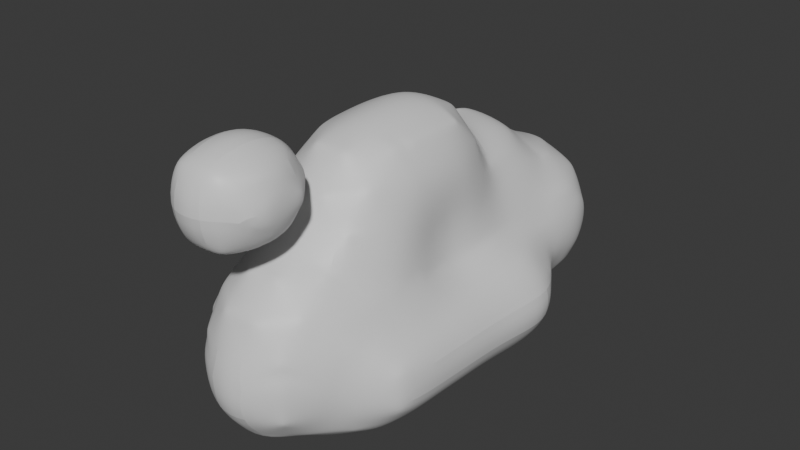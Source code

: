 # Source: nuage.blend  (saved by Blender 4.1.24; exported with 4.5.12 LTS)
import bpy
from mathutils import Matrix  # noqa: F401  (used for matrix-valued properties, if any)

bpy.ops.wm.read_factory_settings(use_empty=True)
scene = bpy.context.scene
scene.name = 'Scene'

# ---- collections
col_collection = bpy.data.collections.new('Collection'); scene.collection.children.link(col_collection)

# ---- materials (node trees are filled in below, after node groups)
mat_material_001 = bpy.data.materials.new('Material.001')
mat_material_001.use_transparent_shadow = False

# ---- material node trees
mat_material_001.use_nodes = True; mat_material_001.node_tree.nodes.clear()
_N = mat_material_001.node_tree.nodes; _L = mat_material_001.node_tree.links
n0 = _N.new('ShaderNodeBsdfPrincipled'); n0.name = 'Principled BSDF'; n0.location = (10, 300)
n1 = _N.new('ShaderNodeOutputMaterial'); n1.name = 'Material Output'; n1.location = (300, 300)
_L.new(n0.outputs[0], n1.inputs[0])
n1.is_active_output = True

# ---- world
world_world = bpy.data.worlds.new('World'); scene.world = world_world
world_world.use_nodes = True; world_world.node_tree.nodes.clear()
_N = world_world.node_tree.nodes; _L = world_world.node_tree.links
n0 = _N.new('ShaderNodeOutputWorld'); n0.name = 'World Output'; n0.location = (300, 300)
n1 = _N.new('ShaderNodeBackground'); n1.name = 'Background'; n1.location = (10, 300)
n1.inputs[0].default_value = (0.05088, 0.05088, 0.05088, 1.0)
_L.new(n1.outputs[0], n0.inputs[0])
n0.is_active_output = True
world_world.color = (0.05088, 0.05088, 0.05088)
world_world.use_sun_shadow = False
world_world.sun_shadow_jitter_overblur = 0.0

# ---- meshes
me_mesh = bpy.data.meshes.new('Mesh')
me_mesh.from_pydata([(-1.767, -3.4, -0.6), (-1.743, -3.0, -0.6), (-1.729, -3.0, -0.2), (-1.754, -3.4, -0.2), (-1.4, -3.0, 0.1903), (-1.4, -3.225, 0.2), (-1.412, -3.4, 0.2), (-1.4, -3.4, 0.2084), (-1.4, -3.8, 0.2313), (-1.446, -3.8, 0.2), (-1.4, -4.2, 0.2106), (-1.416, -4.2, 0.2), (-1.4, -4.229, 0.2), (-1.4, -4.6, -0.1197), (-1.45, -4.6, -0.2), (-1.764, -4.2, -0.2), (-1.467, -4.6, -0.6), (-1.777, -4.2, -0.6), (-1.4, -4.6, -0.7175), (-1.4, -4.318, -1.0), (-1.467, -4.2, -1.0), (-1.4, -4.2, -1.047), (-1.4, -3.8, -1.068), (-1.496, -3.8, -1.0), (-1.4, -3.4, -1.045), (-1.462, -3.4, -1.0), (-1.798, -3.8, -0.6), (-1.0, -3.8, -1.282), (-1.0, -3.4, -1.249), (-1.0, -4.2, -1.272), (-1.4, -4.647, -0.6), (-1.088, -4.6, -1.0), (-1.4, -4.635, -0.2), (-1.0, -4.957, -0.2), (-1.0, -4.88, -0.6), (-1.171, -4.6, 0.2), (-1.679, -2.6, -0.2), (-1.4, -2.6, 0.1476), (-1.566, -2.2, -0.2), (-1.4, -2.2, 0.04035), (-1.514, -1.8, -0.2), (-1.4, -1.8, -0.02393), (-1.61, -1.4, -0.2), (-1.4, -1.4, 0.06983), (-1.53, -1.8, -0.6), (-1.626, -1.4, -0.6), (-1.4, -1.8, -0.8137), (-1.4, -1.4, -0.9068), (-1.4, -1.0, -0.7899), (-1.526, -1.0, -0.6), (-1.4, -0.8442, -0.6), (-1.4, -0.8389, -0.2), (-1.513, -1.0, -0.2), (-1.4, -1.0, -0.02656), (-1.215, -0.6, -0.2), (-1.043, -0.6, 0.2), (-1.162, -1.0, 0.2), (-1.0, -1.0, 0.3489), (-1.0, -0.6, 0.2947), (-0.9354, -0.6, 0.6), (-0.9158, -1.0, 0.6), (-1.116, -0.2, -0.2), (-1.115, -0.2, 0.2), (-1.221, -1.4, 0.2), (-1.277, -1.4, -1.0), (-1.13, -1.0, -1.0), (-1.4, -2.2, -0.8776), (-1.58, -2.2, -0.6), (-1.4, -2.6, -0.9848), (-1.693, -2.6, -0.6), (-1.437, -3.0, -1.0), (-1.4, -2.678, -1.0), (-1.4, -3.0, -1.028), (-1.0, -3.0, -1.24), (-1.0, -2.6, -1.241), (-1.381, -2.6, -1.0), (-1.0, -2.2, -1.189), (-1.267, -2.2, -1.0), (-1.0, -1.8, -1.124), (-1.191, -1.8, -1.0), (-1.0, -1.4, -1.15), (-0.6, -1.8, -1.326), (-0.6, -1.4, -1.305), (-0.6, -3.0, -1.382), (-0.6, -2.874, -1.4), (-0.67, -2.6, -1.4), (-0.6, -2.6, -1.429), (-0.6, -2.245, -1.4), (-0.2, -2.6, -1.526), (-0.2, -2.2, -1.499), (-0.5847, -2.2, -1.4), (-0.6, -2.2, -1.395), (-0.2, -1.8, -1.44), (-0.373, -1.8, -1.4), (-0.2, -1.4, -1.409), (-0.2416, -1.4, -1.4), (-0.2, -1.32, -1.4), (0.2, -2.2, -1.501), (0.2, -1.8, -1.448), (-0.5288, -3.0, -1.4), (-0.2, -3.0, -1.463), (-0.2, -3.4, -1.464), (-0.5439, -3.4, -1.4), (-0.6, -3.4, -1.386), (-0.6, -3.8, -1.451), (-0.2, -3.8, -1.541), (-0.6, -3.491, -1.4), (-0.6, -4.2, -1.449), (-0.2, -4.2, -1.542), (-0.6, -4.365, -1.4), (-0.2, -4.572, -1.4), (-0.6, -4.6, -1.276), (-0.2, -4.6, -1.385), (0.2, -4.6, -1.377), (0.2, -4.555, -1.4), (-1.0, -4.6, -1.059), (-0.7243, -4.2, -1.4), (0.2, -4.2, -1.533), (0.6, -4.26, -1.4), (0.6, -4.2, -1.416), (0.6338, -4.2, -1.4), (-0.7344, -3.8, -1.4), (0.2, -3.0, -1.456), (0.2, -2.6, -1.522), (0.4556, -3.0, -1.4), (0.6, -2.74, -1.4), (0.6, -2.6, -1.414), (0.6, -3.0, -1.357), (0.6305, -2.6, -1.4), (-1.159, -1.8, 0.2), (-1.217, -2.2, 0.2), (-1.0, -2.2, 0.4522), (-1.0, -1.8, 0.3933), (-1.329, -2.6, 0.2), (-1.387, -3.0, 0.2), (-1.0, -3.0, 0.5345), (-1.0, -2.6, 0.441), (-0.8855, -2.6, 0.6), (-0.9578, -3.0, 0.6), (-1.785, -3.8, -0.2), (1.0, -0.6, 0.3624), (0.9193, -0.6, 0.6), (0.9631, -0.2, 0.6), (1.0, -0.2, 0.5303), (0.9608, 0.2, 0.6), (1.0, 0.2, 0.5302), (0.6, 0.2, 0.9608), (0.6385, -0.2, 1.0), (0.6, -0.06695, 1.0), (0.5302, 0.2, 1.0), (0.2, -0.2, 1.315), (0.2, 0.2, 1.115), (0.6, -0.2, 1.033), (-0.2, -0.2, 1.389), (-0.2, 0.2, 1.115), (-0.2, 0.5302, 1.0), (0.2, 0.5302, 1.0), (-0.2, 0.6, 0.9608), (0.2, 0.6, 0.9608), (-0.2, 0.9608, 0.6), (0.2, 0.9608, 0.6), (-0.2, 1.0, 0.5302), (0.2, 1.0, 0.5302), (-0.2, 1.115, 0.2), (0.2, 1.115, 0.2), (-0.2, 1.115, -0.2), (0.2, 1.115, -0.2), (-0.2, 1.0, -0.5302), (0.2, 1.0, -0.5302), (-0.2, 0.9608, -0.6), (0.2, 0.9608, -0.6), (-0.2, 0.6, -0.9608), (0.2, 0.6, -0.9608), (-0.2, 0.5302, -1.0), (0.2, 0.5302, -1.0), (-0.2, 0.2, -1.115), (0.2, 0.2, -1.115), (-0.2, -0.2, -1.117), (0.2, -0.2, -1.118), (-0.2, -0.6, -1.179), (0.2, -0.6, -1.18), (0.6, -0.6, -1.044), (0.6, -0.4995, -1.0), (0.5411, -0.2, -1.0), (0.6, -0.2, -0.968), (0.6, 0.2, -0.9608), (0.5302, 0.2, -1.0), (0.975, -0.2, -0.6), (0.9608, 0.2, -0.6), (1.0, -0.2, -0.5552), (1.0, 0.2, -0.5302), (0.7759, 0.6, -0.6), (0.6, 0.6, -0.7759), (0.6, 0.7759, -0.6), (0.6748, -0.6, -1.0), (1.0, -0.6, -0.7251), (1.0, -0.3975, -0.6), (1.0, -0.961, -1.0), (1.087, -0.6, -0.6), (-0.6, -0.6, -1.052), (-0.5346, -0.2, -1.0), (-0.6, -0.5025, -1.0), (-0.6, -0.2, -0.9636), (-0.5302, 0.2, -1.0), (-0.6, 0.2, -0.9608), (-0.9608, 0.2, -0.6), (-0.9647, -0.2, -0.6), (-1.0, -0.6, -0.7962), (-0.6997, -0.6, -1.0), (-1.0, -0.4021, -0.6), (-1.0, -0.8667, -1.0), (-1.161, -0.6, -0.6), (-0.6, 0.6, -0.7759), (-0.6, 0.7759, -0.6), (-0.7759, 0.6, -0.6), (-0.6, 0.9608, -0.2), (-0.9608, 0.6, -0.2), (-0.6, 0.9608, 0.2), (-0.9608, 0.6, 0.2), (-0.6, 0.7759, 0.6), (-0.7759, 0.6, 0.6), (-0.6, 0.6, 0.7759), (-0.6, 0.2, 0.9608), (-0.9608, 0.2, 0.6), (-1.0, 0.2, 0.5302), (-1.0, 0.5302, 0.2), (-1.0, -0.2, 0.5303), (-0.9631, -0.2, 0.6), (-1.115, 0.2, 0.2), (-1.0, 0.5302, -0.2), (-1.115, 0.2, -0.2), (-1.0, 0.2, -0.5302), (-1.0, -0.2, -0.5364), (-0.5302, 1.0, -0.2), (-0.5302, 1.0, 0.2), (0.5302, 1.0, -0.2), (0.5302, 1.0, 0.2), (0.6, 0.9608, -0.2), (0.6, 0.9608, 0.2), (0.9608, 0.6, -0.2), (0.9608, 0.6, 0.2), (1.0, 0.5302, -0.2), (1.0, 0.5302, 0.2), (1.115, 0.2, -0.2), (1.115, 0.2, 0.2), (1.122, -0.2, -0.2), (1.115, -0.2, 0.2), (1.179, -0.6, -0.2), (1.07, -0.6, 0.2), (1.4, -1.0, -0.1325), (1.15, -1.0, 0.2), (1.4, -0.9621, -0.2), (1.4, -0.9716, -0.6), (1.4, -1.4, 0.1438), (1.319, -1.4, 0.2), (1.4, -1.8, 0.1449), (1.322, -1.8, 0.2), (1.0, -1.8, 0.5049), (1.0, -1.4, 0.4239), (1.4, -2.2, 0.09544), (1.267, -2.2, 0.2), (1.4, -2.6, 0.06049), (1.231, -2.6, 0.2), (1.4, -3.0, 0.04878), (1.243, -3.0, 0.2), (1.0, -3.0, 0.4775), (1.0, -2.6, 0.3927), (0.9325, -3.0, 0.6), (0.8643, -2.6, 0.6), (1.4, -3.4, 0.02733), (1.247, -3.4, 0.2), (1.4, -3.8, 0.01409), (1.229, -3.8, 0.2), (1.4, -4.2, -0.04547), (1.188, -4.2, 0.2), (1.4, -4.371, -0.2), (1.214, -4.6, -0.2), (1.077, -4.6, 0.2), (1.0, -4.869, -0.2), (1.0, -4.77, 0.2), (1.0, -4.6, 0.3536), (0.8761, -5.0, 0.2), (0.715, -5.0, 0.6), (0.872, -4.6, 0.6), (0.6, -5.0, 0.7558), (0.6, -4.6, 0.9931), (0.2437, -5.0, 1.0), (0.5934, -4.6, 1.0), (0.2, -5.0, 1.016), (0.2, -4.6, 1.261), (0.2, -5.027, 1.0), (-0.2, -5.0, 1.016), (-0.2, -5.027, 1.0), (-0.2, -5.4, 0.6556), (0.2, -5.4, 0.6556), (-0.2437, -5.0, 1.0), (-0.5959, -4.6, 1.0), (-0.2, -4.6, 1.261), (-0.6, -5.0, 0.7596), (-0.6, -4.6, 0.996), (0.6, -4.588, 1.0), (0.9705, -4.2, 0.6), (1.0, -4.2, 0.5252), (1.489, -4.2, -0.2), (1.533, -3.8, -0.2), (1.546, -3.4, -0.2), (1.566, -3.0, -0.2), (1.56, -3.4, -0.6), (1.58, -3.0, -0.6), (1.581, -2.6, -0.2), (1.623, -2.2, -0.2), (1.686, -1.8, -0.2), (1.691, -1.4, -0.2), (1.7, -1.8, -0.6), (1.706, -1.4, -0.6), (1.4, -1.8, -0.9819), (1.4, -1.4, -0.981), (1.431, -1.0, -0.6), (1.4, -1.0, -0.6562), (1.043, -1.0, -1.0), (1.374, -1.4, -1.0), (1.0, -1.4, -1.19), (1.0, -1.0, -1.026), (1.0, -1.8, -1.203), (1.376, -1.8, -1.0), (1.0, -2.2, -1.208), (1.318, -2.2, -1.0), (1.4, -2.2, -0.9322), (1.4, -2.6, -0.8985), (1.287, -2.6, -1.0), (1.4, -3.0, -0.8864), (1.274, -3.0, -1.0), (1.0, -3.0, -1.174), (1.0, -2.6, -1.204), (1.0, -3.4, -1.166), (1.255, -3.4, -1.0), (1.0, -3.8, -1.197), (1.255, -3.8, -1.0), (1.0, -4.2, -1.181), (1.217, -4.2, -1.0), (1.4, -4.2, -0.7939), (1.4, -3.8, -0.8504), (1.503, -4.2, -0.6), (1.547, -3.8, -0.6), (1.4, -4.393, -0.6), (1.0, -4.531, -1.0), (0.6, -3.4, -1.353), (1.4, -3.4, -0.864), (1.595, -2.6, -0.6), (0.6005, -2.2, -1.4), (1.433, -1.0, -0.2), (0.6, 0.7759, 0.6), (-0.5302, 0.2, 1.0), (0.2, -0.2976, 1.4), (-0.2, -0.2096, 1.4), (-0.6, -0.2, 1.148), (-0.6, -0.007909, 1.0), (-0.7086, -0.2, 1.0), (0.6, 0.6, 0.7759), (0.7759, 0.6, 0.6), (1.0, -1.0, 0.3838), (0.8949, -1.0, 0.6), (0.8939, -1.4, 0.6), (0.7306, -1.4, 1.0), (0.7477, -1.0, 1.0), (0.6, -1.4, 1.301), (0.6, -1.0, 1.299), (0.5466, -1.4, 1.4), (0.5338, -1.0, 1.4), (0.463, -0.6, 1.4), (0.6, -0.6, 1.226), (0.6, -1.529, 1.4), (0.2, -1.4, 1.76), (0.6, -1.742, 1.8), (0.2, -1.456, 1.8), (0.78, -1.8, 1.4), (0.6503, -1.8, 1.8), (0.8844, -2.2, 1.4), (0.8245, -2.2, 1.8), (0.8743, -2.6, 1.4), (0.8594, -2.6, 1.8), (0.6522, -2.6, 2.2), (0.6156, -2.2, 2.2), (0.6, -2.6, 2.253), (0.6, -2.2, 2.216), (0.8082, -2.6, 1.0), (0.8834, -2.2, 1.0), (0.9305, -2.2, 0.6), (0.1061, -1.4, 1.8), (-0.2, -1.4, 1.828), (0.2, -1.752, 2.2), (-0.2, -1.752, 2.2), (-0.2, -1.8, 2.248), (0.2, -1.8, 2.248), (-0.2, -2.2, 2.448), (0.2, -2.2, 2.448), (-0.2, -2.6, 2.469), (0.2, -2.6, 2.469), (-0.2, -3.0, 2.442), (0.2, -3.0, 2.442), (-0.2, -3.4, 2.381), (0.2, -3.4, 2.381), (-0.2, -3.8, 2.226), (0.2, -3.8, 2.226), (0.2, -3.834, 2.2), (-0.2, -3.834, 2.2), (-0.2, -4.2, 1.814), (0.2, -4.2, 1.814), (0.2, -4.211, 1.8), (-0.2, -4.211, 1.8), (-0.2, -4.6, 1.983), (0.2, -4.6, 1.983), (0.2, -4.546, 2.2), (-0.2, -4.546, 2.2), (-0.2, -4.6, 2.447), (0.2, -4.6, 2.447), (0.2, -4.696, 2.6), (-0.2, -4.696, 2.6), (-0.2, -5.0, 2.81), (0.2, -5.0, 2.81), (-0.2, -5.4, 2.869), (0.2, -5.4, 2.869), (-0.2, -5.8, 2.739), (0.2, -5.8, 2.739), (0.2, -5.963, 2.6), (-0.2, -5.963, 2.6), (-0.2, -6.109, 2.2), (0.2, -6.109, 2.2), (-0.2, -5.924, 1.8), (0.2, -5.924, 1.8), (-0.2, -5.8, 1.702), (0.2, -5.8, 1.702), (0.2, -5.4, 1.572), (-0.2, -5.4, 1.572), (0.2, -5.0, 1.63), (-0.2, -5.0, 1.63), (0.2, -4.733, 1.8), (-0.2, -4.733, 1.8), (0.3617, -5.8, 1.8), (0.5321, -5.4, 1.8), (-0.5321, -5.4, 1.8), (-0.3617, -5.8, 1.8), (-0.6, -5.4, 1.906), (-0.6, -5.712, 2.2), (-0.556, -5.8, 2.2), (-0.6, -5.4, 2.534), (-0.5622, -5.4, 2.6), (-0.4058, -5.8, 2.6), (-0.6, -5.0, 2.382), (-0.4934, -5.0, 2.6), (-0.6785, -5.4, 2.2), (-0.4587, -5.0, 1.8), (-0.6, -5.0, 2.061), (-0.3045, -4.6, 2.2), (-0.6, -4.947, 2.2), (-0.6233, -5.0, 2.2), (0.556, -5.8, 2.2), (0.5622, -5.4, 2.6), (0.4058, -5.8, 2.6), (0.3045, -4.6, 2.2), (0.6, -4.947, 2.2), (0.6, -5.0, 2.382), (0.4934, -5.0, 2.6), (0.4587, -5.0, 1.8), (0.6, -5.0, 2.061), (0.6233, -5.0, 2.2), (0.6, -5.4, 1.906), (0.6785, -5.4, 2.2), (0.6, -5.712, 2.2), (0.6, -5.4, 2.534), (-0.2, -4.458, 1.4), (0.2, -4.458, 1.4), (-0.6, -4.2, 1.402), (-0.2221, -4.2, 1.8), (-0.6, -4.201, 1.4), (-0.6, -3.941, 1.8), (-0.6011, -4.2, 1.4), (-0.8545, -3.8, 1.4), (-0.6984, -3.8, 1.8), (-0.6, -3.8, 1.947), (-0.8198, -3.4, 1.8), (-0.6, -3.4, 2.155), (-0.5512, -3.4, 2.2), (-0.2676, -3.8, 2.2), (-0.7928, -4.2, 1.0), (-0.9405, -3.8, 1.0), (-1.0, -4.2, 0.611), (-1.0, -3.8, 0.7775), (-1.0, -3.4, 0.749), (-0.9554, -3.4, 1.0), (-1.0, -3.138, 0.6), (-0.8487, -3.0, 1.0), (-0.8759, -3.0, 1.4), (-0.9066, -3.4, 1.4), (-0.8105, -2.6, 1.0), (-0.8743, -2.6, 1.4), (-0.8838, -2.2, 1.0), (-0.8844, -2.2, 1.4), (-0.8358, -1.8, 1.0), (-0.7821, -1.8, 1.4), (-0.6, -4.593, 1.0), (0.2221, -4.2, 1.8), (0.2676, -3.8, 2.2), (-0.6, -3.0, 2.227), (-0.6, -3.185, 2.2), (-0.6279, -3.0, 2.2), (-0.6522, -2.6, 2.2), (-0.6, -2.6, 2.253), (-0.8555, -3.0, 1.8), (-0.8594, -2.6, 1.8), (-0.8245, -2.2, 1.8), (-0.6156, -2.2, 2.2), (-0.6, -2.2, 2.216), (-0.2, -1.0, 1.8), (-0.1949, -1.0, 1.8), (-0.2884, -1.4, 1.8), (-0.2017, -1.0, 1.8), (-0.6, -1.4, 1.579), (-0.6, -1.0, 1.657), (-0.6, -0.6, 1.548), (-0.2, -0.6, 1.713), (-0.2, -0.9837, 1.8), (-0.6, -0.4213, 1.4), (0.2, -0.6, 1.612), (0.2, -1.0, 1.699), (-0.6, -1.741, 1.8), (0.2, -1.0, -1.342), (0.2, -1.264, -1.4), (0.3183, -1.4, -1.4), (0.6, -1.4, -1.333), (0.6, -1.0, -1.233), (0.6, -1.8, -1.359), (0.4457, -1.8, -1.4), (-0.2, -1.0, -1.34), (0.2, -1.4, -1.419), (-1.0, -1.0, -1.069), (-0.6, -1.0, -1.238), (-1.0, -1.4, 0.3525), (-0.7284, -0.6, 1.4), (-0.8854, -0.6, 1.0), (-0.9138, -1.0, 1.0), (-0.8077, -1.0, 1.4), (-0.8386, -1.4, 1.0), (-0.7204, -1.4, 1.4), (-0.6503, -1.8, 1.8), (-0.6, -1.8, 1.897), (-0.9041, -1.8, 0.6), (-0.8728, -1.4, 0.6), (0.7418, -0.6, 1.0), (0.947, -1.8, 0.6), (0.8356, -1.8, 1.0), (1.0, -2.2, 0.4736), (0.6, -2.2, -1.4), (-0.925, -2.2, 0.6), (0.6, -1.8, 1.897), (0.6, -2.153, 2.2), (0.3087, -1.8, 2.2), (0.6, -3.0, 2.227), (0.6279, -3.0, 2.2), (0.6, -3.185, 2.2), (-0.3087, -1.8, 2.2), (-0.6, -2.153, 2.2), (1.038, -3.8, 0.6), (1.031, -3.4, 0.6), (1.0, -4.6, -0.9264), (1.206, -4.6, -0.6), (1.0, -4.78, -0.6), (0.6, -5.0, -0.9673), (0.8501, -5.0, -0.6), (0.93, -4.6, -1.0), (0.6, -4.947, -1.0), (0.6, -5.4, -0.6213), (0.6105, -5.4, -0.6), (0.6, -5.414, -0.6), (0.6, -5.169, 0.6), (0.6, -4.6, -1.237), (0.2908, -5.4, 0.6), (0.6, -5.384, 0.2), (0.5848, -5.4, 0.2), (0.6, -5.4, 0.1614), (0.9238, -5.0, -0.2), (0.6788, -5.4, -0.2), (0.2, -5.634, 0.2), (0.2, -5.433, 0.6), (-0.2, -5.634, 0.2), (-0.2, -5.433, 0.6), (-0.2, -5.746, -0.2), (0.2, -5.746, -0.2), (-0.5878, -5.4, 0.2), (-0.2908, -5.4, 0.6), (0.2, -5.4, -0.9947), (0.2, -5.712, -0.6), (-0.2, -5.4, -0.9962), (-0.2, -5.712, -0.6), (-0.6, -5.4, -0.637), (-0.6, -5.423, -0.6), (-0.2, -5.394, -1.0), (-0.5922, -5.0, -1.0), (-0.6, -5.0, -0.9937), (-0.2, -5.0, -1.188), (0.2, -5.391, -1.0), (0.2, -5.0, -1.183), (0.5622, -5.0, -1.0), (-0.6, -4.99, -1.0), (-1.0, -4.657, -1.0), (-0.8916, -5.0, -0.6), (-0.6186, -5.4, -0.6), (-1.007, -4.2, 0.6), (-1.0, -4.226, 0.6), (-1.0, -4.6, 0.4458), (-1.0, -4.864, 0.2), (-0.8981, -4.6, 0.6), (-0.6, -5.173, 0.6), (-0.7247, -5.0, 0.6), (-0.6, -5.388, 0.2), (-0.6, -5.4, 0.1701), (-0.6853, -5.4, -0.2), (-0.9696, -5.0, -0.2), (-0.9051, -5.0, 0.2), (-0.6, -5.496, -0.2), (0.8555, -3.0, 1.8), (0.8759, -3.0, 1.4), (0.6, -3.4, 2.155), (0.8198, -3.4, 1.8), (0.6, -3.8, 1.947), (0.6984, -3.8, 1.8), (0.8545, -3.8, 1.4), (0.9066, -3.4, 1.4), (0.5512, -3.4, 2.2), (0.6, -3.941, 1.8), (0.6, -4.2, 1.402), (0.6011, -4.2, 1.4), (0.6, -4.201, 1.4), (1.0, -3.4, 0.6904), (0.9548, -3.4, 1.0), (0.847, -3.0, 1.0), (1.0, -3.243, 0.6), (1.0, -3.8, 0.7118), (0.9364, -3.8, 1.0), (1.638, -2.2, -0.6), (0.7878, -4.2, 1.0), (0.6, -2.198, -1.4), (-1.076, -3.8, 0.6), (-1.061, -3.4, 0.6), (1.0, -4.038, 0.6), (0.4473, -3.4, -1.4), (0.2, -3.8, -1.532), (0.2, -3.4, -1.455), (0.6, -3.8, -1.419), (0.6, -3.685, -1.4), (0.6404, -3.8, -1.4), (0.6, -5.493, -0.2)], [], [(3, 2, 1, 0), (3, 6, 5, 4), (2, 3, 4), (5, 6, 7), (7, 6, 9, 8), (8, 9, 11, 10), (11, 12, 10), (11, 15, 14, 13), (12, 11, 13), (14, 15, 17, 16), (17, 20, 19, 18), (16, 17, 18), (19, 20, 21), (20, 23, 22, 21), (23, 25, 24, 22), (26, 0, 25, 23), (24, 28, 27, 22), (22, 27, 29, 21), (17, 26, 23, 20), (30, 16, 18), (19, 31, 18), (32, 14, 16, 30), (34, 33, 32, 30), (14, 32, 13), (35, 12, 13), (37, 36, 2, 4), (39, 38, 36, 37), (41, 40, 38, 39), (43, 42, 40, 41), (40, 42, 45, 44), (44, 45, 47, 46), (45, 49, 48, 47), (49, 50, 48), (49, 52, 51, 50), (51, 52, 53), (55, 54, 51, 53), (56, 55, 53), (58, 55, 56, 57), (60, 59, 58, 57), (55, 62, 61, 54), (63, 56, 53, 43), (48, 65, 64, 47), (67, 44, 46, 66), (69, 67, 66, 68), (70, 1, 69, 68), (71, 70, 68), (70, 71, 72), (75, 74, 73, 72), (71, 75, 72), (75, 77, 76, 74), (77, 79, 78, 76), (79, 64, 80, 78), (80, 82, 81, 78), (85, 84, 83, 73), (74, 85, 73), (84, 85, 86), (85, 87, 86), (90, 89, 88, 86), (87, 90, 86), (90, 87, 91), (90, 93, 92, 89), (93, 95, 94, 92), (95, 96, 94), (92, 98, 97, 89), (100, 99, 84, 86), (88, 100, 86), (102, 99, 100, 101), (83, 99, 102, 103), (102, 101, 105, 104), (106, 102, 104), (104, 105, 108, 107), (108, 110, 109, 107), (109, 110, 112, 111), (110, 114, 113, 112), (116, 109, 111, 115), (29, 116, 115), (117, 114, 110, 108), (119, 118, 114, 117), (120, 118, 119), (109, 116, 107), (121, 106, 104), (88, 123, 122, 100), (126, 125, 124, 122), (123, 126, 122), (124, 125, 127), (128, 125, 126), (75, 71, 68), (47, 64, 79, 46), (53, 52, 42, 43), (129, 63, 43, 41), (130, 129, 41, 39), (132, 129, 130, 131), (133, 130, 39, 37), (134, 133, 37, 4), (136, 133, 134, 135), (138, 137, 136, 135), (9, 6, 3, 139), (5, 134, 4), (0, 1, 70, 25), (139, 3, 0, 26), (143, 142, 141, 140), (145, 144, 142, 143), (147, 142, 144, 146), (148, 147, 146), (149, 148, 146), (148, 149, 151, 150), (152, 148, 150), (150, 151, 154, 153), (151, 156, 155, 154), (155, 156, 158, 157), (158, 160, 159, 157), (159, 160, 162, 161), (162, 164, 163, 161), (163, 164, 166, 165), (165, 166, 168, 167), (168, 170, 169, 167), (169, 170, 172, 171), (172, 174, 173, 171), (173, 174, 176, 175), (175, 176, 178, 177), (177, 178, 180, 179), (183, 182, 181, 180), (178, 183, 180), (182, 183, 184), (183, 186, 185, 184), (185, 188, 187, 184), (187, 188, 190, 189), (192, 191, 188, 185), (193, 191, 192), (195, 194, 182, 184), (187, 196, 195, 184), (197, 194, 195), (196, 198, 195), (182, 194, 181), (200, 177, 179, 199), (201, 200, 199), (200, 201, 202), (204, 203, 200, 202), (206, 205, 204, 202), (202, 201, 208, 207), (209, 206, 202, 207), (208, 210, 207), (211, 209, 207), (208, 201, 199), (176, 186, 183, 178), (200, 203, 175, 177), (203, 173, 175), (171, 173, 203, 204), (212, 171, 204), (170, 193, 192, 172), (213, 169, 171, 212), (214, 213, 212), (214, 216, 215, 213), (216, 218, 217, 215), (218, 220, 219, 217), (219, 220, 221), (221, 220, 223, 222), (220, 218, 225, 224), (223, 220, 224), (227, 223, 224, 226), (224, 228, 62, 226), (225, 218, 216, 229), (230, 228, 225, 229), (230, 229, 231), (61, 230, 231, 232), (217, 234, 233, 215), (216, 214, 205, 231), (229, 216, 231), (166, 235, 168), (233, 165, 167), (164, 236, 235, 166), (235, 236, 238, 237), (238, 240, 239, 237), (239, 240, 242, 241), (242, 244, 243, 241), (241, 243, 190), (243, 244, 246, 245), (245, 246, 248, 247), (247, 248, 250, 249), (251, 247, 249), (198, 247, 251, 252), (249, 250, 254, 253), (253, 254, 256, 255), (256, 254, 258, 257), (255, 256, 260, 259), (259, 260, 262, 261), (261, 262, 264, 263), (264, 262, 266, 265), (266, 268, 267, 265), (263, 264, 270, 269), (269, 270, 272, 271), (271, 272, 274, 273), (277, 276, 275, 273), (274, 277, 273), (276, 277, 279, 278), (279, 277, 280), (282, 281, 279, 280), (283, 282, 280), (282, 283, 285, 284), (285, 287, 286, 284), (286, 287, 289, 288), (290, 286, 288), (292, 290, 288, 291), (294, 290, 292, 293), (295, 292, 291), (297, 296, 295, 291), (295, 296, 299, 298), (288, 289, 297, 291), (300, 287, 285), (302, 301, 283, 280), (275, 303, 273), (303, 304, 271, 273), (304, 305, 269, 271), (305, 306, 263, 269), (308, 306, 305, 307), (306, 309, 261, 263), (309, 310, 259, 261), (310, 311, 255, 259), (311, 312, 253, 255), (314, 312, 311, 313), (316, 314, 313, 315), (318, 317, 314, 316), (320, 319, 318, 316), (322, 319, 320, 321), (197, 319, 322), (321, 320, 324, 323), (323, 324, 326, 325), (326, 324, 315, 327), (329, 326, 327, 328), (331, 329, 328, 330), (333, 329, 331, 332), (332, 331, 335, 334), (334, 335, 337, 336), (336, 337, 339, 338), (339, 337, 341, 340), (341, 343, 342, 340), (342, 344, 340), (339, 345, 338), (127, 332, 334, 346), (335, 331, 330, 347), (328, 348, 308, 330), (325, 326, 329, 333), (128, 349, 325, 333), (324, 320, 316, 315), (312, 350, 249, 253), (350, 251, 249), (233, 234, 163, 165), (163, 234, 161), (351, 238, 236, 162), (160, 351, 162), (155, 352, 154), (354, 353, 150, 153), (154, 352, 356, 355), (153, 154, 355), (356, 352, 222), (356, 357, 355), (149, 146, 358, 158), (156, 149, 158), (240, 359, 144, 145), (242, 240, 145), (246, 244, 145, 143), (140, 141, 361, 360), (196, 187, 189), (360, 361, 362, 258), (361, 364, 363, 362), (363, 364, 366, 365), (366, 368, 367, 365), (370, 369, 368, 366), (367, 371, 365), (373, 371, 367, 372), (374, 373, 372), (373, 376, 375, 371), (375, 376, 378, 377), (377, 378, 380, 379), (378, 382, 381, 380), (381, 382, 384, 383), (386, 377, 379, 385), (387, 386, 385, 268), (388, 374, 372), (390, 374, 388, 389), (391, 390, 389), (393, 390, 391, 392), (395, 393, 392, 394), (397, 395, 394, 396), (399, 397, 396, 398), (401, 399, 398, 400), (403, 401, 400, 402), (405, 404, 403, 402), (407, 404, 405, 406), (409, 408, 407, 406), (413, 412, 411, 410), (415, 412, 413, 414), (417, 416, 415, 414), (419, 416, 417, 418), (421, 419, 418, 420), (423, 421, 420, 422), (425, 424, 423, 422), (427, 424, 425, 426), (429, 427, 426, 428), (431, 429, 428, 430), (433, 432, 431, 430), (435, 434, 432, 433), (437, 436, 434, 435), (432, 439, 438, 431), (441, 440, 433, 430), (441, 444, 443, 442), (440, 441, 442), (444, 447, 446, 445), (443, 444, 445), (446, 449, 448, 445), (450, 443, 445), (452, 451, 440, 442), (410, 437, 451, 452), (454, 453, 410, 452), (455, 454, 452), (454, 455, 448), (450, 455, 452, 442), (443, 450, 442), (438, 456, 427, 429), (426, 444, 441, 428), (458, 457, 421, 423), (420, 446, 447, 422), (461, 460, 459, 415), (416, 462, 461, 415), (464, 463, 436, 411), (459, 460, 464, 411), (460, 465, 464), (464, 465, 467, 466), (467, 468, 466), (468, 467, 469), (413, 453, 414), (471, 408, 409, 470), (470, 409, 473, 472), (474, 470, 472), (473, 475, 472), (478, 477, 476, 472), (475, 478, 472), (478, 475, 479), (481, 480, 478, 479), (483, 482, 481, 479), (476, 477, 485, 484), (484, 485, 487, 486), (485, 489, 488, 487), (491, 138, 490, 488), (489, 491, 488), (493, 492, 491, 489), (492, 495, 494, 491), (495, 497, 496, 494), (497, 499, 498, 496), (474, 476, 484, 500), (411, 436, 437, 410), (408, 501, 407), (412, 459, 411), (473, 409, 406), (453, 413, 410), (404, 502, 403), (483, 405, 402), (400, 482, 483, 402), (482, 400, 398, 503), (504, 482, 503), (505, 504, 503), (507, 506, 505, 503), (505, 506, 509, 508), (506, 511, 510, 509), (396, 394, 512, 507), (388, 514, 513, 389), (513, 516, 515, 389), (515, 516, 518, 517), (521, 520, 519, 518), (516, 521, 518), (520, 354, 522, 519), (514, 524, 523, 520), (521, 514, 520), (525, 515, 517), (521, 516, 513), (524, 514, 388, 372), (317, 350, 312, 314), (529, 528, 527, 526), (530, 529, 526), (532, 528, 529, 531), (526, 527, 96, 533), (179, 180, 526, 533), (96, 527, 534, 94), (226, 62, 55, 58), (211, 54, 61, 232), (209, 211, 232), (208, 199, 536, 535), (210, 208, 535), (65, 210, 535), (535, 536, 82, 80), (359, 351, 358), (351, 359, 240, 238), (237, 239, 191, 193), (144, 359, 358, 146), (244, 242, 145), (191, 239, 241, 190), (188, 191, 190), (250, 248, 140, 360), (318, 319, 197, 195), (198, 252, 318, 195), (358, 351, 160, 158), (236, 164, 162), (237, 193, 170, 168), (235, 237, 168), (149, 156, 151), (174, 186, 176), (534, 528, 532, 98), (157, 159, 219, 221), (159, 161, 234, 217), (219, 159, 217), (233, 167, 169, 213), (215, 233, 213), (155, 157, 221, 222), (352, 155, 222), (225, 228, 224), (205, 214, 212, 204), (57, 56, 63, 537), (64, 65, 535, 80), (369, 353, 523), (147, 148, 152), (523, 353, 354, 520), (514, 521, 513), (522, 538, 519), (539, 538, 522, 355), (357, 539, 355), (539, 357, 227, 59), (62, 228, 230, 61), (541, 538, 539, 540), (543, 541, 540, 542), (499, 544, 525, 517), (543, 499, 517), (525, 544, 545), (499, 543, 542, 498), (498, 542, 547, 546), (546, 547, 537, 132), (548, 147, 152, 370), (142, 147, 548, 141), (190, 243, 245, 189), (364, 548, 370, 366), (141, 548, 364, 361), (369, 370, 152, 150), (353, 369, 150), (185, 186, 174, 172), (192, 185, 172), (368, 369, 523, 524), (522, 354, 153, 355), (227, 357, 356, 222), (223, 227, 222), (231, 205, 206, 232), (519, 538, 541, 518), (540, 539, 59, 60), (362, 363, 550, 549), (252, 317, 318), (549, 550, 386, 387), (257, 549, 387, 551), (367, 368, 524, 372), (518, 541, 543, 517), (207, 210, 65, 48), (50, 211, 207, 48), (510, 544, 499, 497), (248, 246, 143, 140), (247, 198, 196, 189), (245, 247, 189), (194, 197, 322, 530), (181, 194, 530), (530, 322, 321, 529), (262, 260, 551, 266), (180, 181, 530, 526), (97, 552, 126, 123), (59, 227, 226, 58), (206, 209, 232), (199, 179, 533, 536), (533, 96, 95, 82), (536, 533, 82), (137, 553, 131, 136), (556, 555, 554), (376, 373, 554), (375, 550, 363, 365), (371, 375, 365), (382, 555, 384), (382, 378, 376, 554), (555, 382, 554), (550, 375, 377, 386), (558, 381, 383, 557), (559, 558, 557), (556, 390, 393), (556, 554, 373, 374), (390, 556, 374), (555, 556, 393, 395), (384, 555, 395), (557, 383, 397, 399), (391, 560, 392), (389, 515, 525, 545), (560, 391, 389, 545), (561, 560, 545), (542, 540, 60, 547), (392, 560, 561, 512), (394, 392, 512), (561, 511, 512), (510, 511, 561, 545), (544, 510, 545), (496, 498, 546, 553), (398, 396, 507, 503), (505, 508, 480, 481), (504, 505, 481), (11, 9, 139, 15), (270, 563, 562, 272), (337, 335, 347, 341), (277, 274, 302, 280), (340, 344, 565, 564), (345, 339, 340, 564), (565, 566, 564), (564, 566, 568, 567), (570, 569, 564, 567), (567, 568, 572, 571), (572, 573, 571), (569, 345, 564), (574, 282, 284), (114, 118, 575, 113), (284, 286, 290, 294), (576, 574, 284, 294), (574, 576, 578, 577), (577, 578, 579), (580, 281, 577, 579), (581, 580, 579), (578, 576, 583, 582), (582, 583, 585, 584), (587, 582, 584, 586), (585, 589, 588, 584), (589, 585, 293), (571, 573, 591, 590), (590, 591, 593, 592), (592, 593, 595, 594), (597, 596, 592, 594), (598, 597, 594), (596, 597, 599), (601, 600, 596, 599), (602, 600, 601), (603, 597, 598), (598, 605, 34, 604), (603, 598, 604), (606, 605, 598, 594), (477, 493, 489, 485), (72, 73, 28, 24), (296, 500, 299), (609, 608, 607, 10), (12, 35, 609, 10), (607, 608, 486), (35, 610, 609), (611, 608, 609), (115, 31, 19, 21), (29, 115, 21), (604, 31, 115), (293, 292, 295, 298), (612, 589, 293, 298), (613, 612, 298), (588, 589, 612, 614), (588, 614, 615), (618, 617, 616, 615), (614, 618, 615), (616, 619, 615), (619, 616, 606, 595), (595, 606, 594), (380, 381, 558, 620), (379, 380, 620, 621), (620, 558, 559, 622), (623, 620, 622), (625, 623, 622, 624), (627, 623, 625, 626), (622, 628, 502, 624), (559, 628, 622), (621, 620, 623, 627), (629, 625, 624), (626, 625, 629, 630), (631, 626, 630), (632, 631, 630), (629, 501, 630), (383, 384, 395, 397), (559, 557, 399, 401), (628, 559, 401), (624, 502, 404, 407), (501, 629, 624, 407), (512, 511, 506, 507), (482, 504, 481), (406, 405, 483, 479), (475, 473, 406, 479), (33, 610, 35, 13), (32, 33, 13), (267, 635, 634, 633), (636, 267, 633), (633, 634, 638, 637), (327, 639, 348, 328), (634, 627, 626, 638), (562, 563, 633, 637), (347, 307, 343, 341), (640, 631, 632, 300), (301, 640, 300, 285), (283, 301, 285), (565, 276, 278, 566), (502, 628, 401, 403), (300, 632, 471, 289), (287, 300, 289), (508, 509, 495, 492), (491, 494, 137, 138), (66, 77, 75, 68), (478, 480, 493, 477), (297, 470, 474, 500), (296, 297, 500), (299, 611, 613, 298), (254, 250, 360, 258), (251, 350, 317, 252), (529, 321, 323, 531), (260, 256, 257, 551), (313, 311, 310, 639), (325, 349, 641, 531), (323, 325, 531), (641, 349, 552), (307, 305, 304, 343), (128, 333, 332, 127), (125, 128, 127), (527, 528, 534), (532, 641, 552, 97), (98, 532, 97), (547, 60, 57, 537), (51, 54, 211, 50), (82, 95, 93, 81), (553, 546, 132, 131), (38, 40, 44, 67), (81, 93, 90, 91), (488, 643, 642, 487), (84, 99, 83), (385, 379, 621, 635), (268, 385, 635, 267), (315, 313, 639, 327), (635, 621, 627, 634), (563, 636, 633), (330, 308, 307, 347), (638, 626, 631, 640), (640, 301, 644, 637), (638, 640, 637), (275, 276, 565, 344), (630, 501, 408, 471), (632, 630, 471), (509, 510, 497, 495), (494, 496, 553, 137), (46, 79, 77, 66), (480, 508, 492, 493), (490, 643, 488), (25, 70, 72, 24), (476, 474, 472), (299, 500, 484, 486), (608, 611, 299, 486), (604, 34, 30, 18), (31, 604, 18), (258, 362, 549, 257), (641, 532, 531), (551, 387, 268, 266), (552, 349, 128, 126), (644, 562, 637), (342, 303, 275, 344), (645, 124, 127, 346), (94, 534, 98, 92), (89, 97, 123, 88), (289, 471, 470, 297), (101, 647, 646, 105), (645, 649, 648, 646), (647, 645, 646), (649, 650, 648), (537, 63, 129, 132), (42, 52, 49, 45), (78, 81, 91, 76), (131, 130, 133, 136), (91, 87, 85, 74), (76, 91, 74), (642, 643, 7, 8), (73, 83, 103, 28), (465, 460, 461), (461, 462, 457, 469), (467, 465, 461, 469), (439, 463, 464, 466), (458, 456, 468, 469), (457, 458, 469), (456, 438, 439, 466), (468, 456, 466), (462, 416, 419), (459, 412, 415), (436, 463, 434), (457, 462, 419, 421), (434, 463, 439, 432), (424, 458, 423), (456, 458, 424, 427), (438, 429, 431), (417, 449, 418), (414, 453, 454, 448), (449, 417, 414, 448), (451, 437, 435), (418, 449, 446, 420), (448, 455, 450, 445), (440, 451, 435, 433), (447, 425, 422), (425, 447, 444, 426), (428, 441, 430), (563, 270, 264, 265), (636, 563, 265), (348, 309, 306, 308), (336, 650, 649, 346), (334, 336, 346), (120, 650, 336, 338), (569, 570, 575), (122, 124, 645, 647), (583, 576, 294), (490, 138, 135), (36, 38, 67, 69), (102, 106, 103), (487, 642, 607, 486), (612, 613, 618, 614), (616, 617, 605, 606), (272, 562, 644, 302), (274, 272, 302), (338, 345, 569, 575), (118, 120, 338, 575), (279, 281, 580, 278), (278, 580, 568, 566), (602, 570, 567), (651, 581, 579), (572, 581, 651, 573), (646, 648, 119, 117), (579, 578, 582, 587), (651, 579, 587), (573, 651, 587, 591), (602, 567, 571, 590), (600, 602, 590), (116, 121, 104, 107), (618, 613, 611, 609), (610, 618, 609), (599, 597, 603, 111), (112, 599, 111), (586, 584, 588, 615), (619, 586, 615), (593, 586, 619, 595), (596, 600, 590, 592), (267, 636, 265), (639, 310, 309, 348), (649, 645, 346), (644, 301, 302), (343, 304, 303, 342), (648, 650, 120, 119), (281, 282, 574, 577), (568, 580, 581, 572), (575, 570, 602, 601), (113, 575, 601), (100, 122, 647, 101), (105, 646, 117, 108), (585, 583, 294, 293), (591, 587, 586, 593), (112, 113, 601, 599), (135, 134, 5, 7), (643, 490, 135, 7), (2, 36, 69, 1), (103, 106, 121, 27), (28, 103, 27), (607, 642, 8, 10), (15, 139, 26, 17), (27, 121, 116, 29), (617, 618, 610, 33), (605, 617, 33, 34), (111, 603, 604, 115)])
me_mesh.polygons.foreach_set('use_smooth', [True] * 767)
_k = set([(0, 1), (0, 26), (1, 69), (2, 3), (2, 36), (3, 139), (14, 15), (15, 17), (15, 139), (17, 26), (36, 38), (38, 40), (40, 42), (42, 52), (44, 45), (44, 67), (45, 49), (54, 55), (67, 69), (153, 154), (153, 354), (199, 200), (199, 201), (200, 201), (209, 211), (209, 232), (211, 232), (300, 632), (304, 305), (305, 306), (306, 309), (307, 308), (307, 343), (308, 348), (309, 310), (310, 311), (311, 312), (312, 314), (312, 350), (313, 314), (313, 639), (314, 317), (316, 320), (342, 343), (348, 639), (355, 522), (367, 372), (388, 389), (389, 391), (389, 515), (410, 437), (411, 436), (414, 417), (415, 416), (416, 419), (417, 418), (418, 420), (419, 421), (420, 422), (421, 423), (424, 427), (425, 426), (426, 427), (426, 428), (426, 444), (427, 429), (427, 456), (430, 433), (431, 432), (432, 434), (433, 435), (439, 466), (443, 444), (445, 446), (446, 447), (448, 449), (453, 454), (456, 468), (459, 460), (461, 462), (474, 500), (514, 521), (515, 517), (517, 525), (520, 521), (582, 587), (584, 586), (586, 593), (587, 591), (590, 591), (591, 593), (592, 596)])
me_mesh.attributes.new('sharp_edge', 'BOOLEAN', 'EDGE').data.foreach_set('value', [ (min(e.vertices), max(e.vertices)) in _k for e in me_mesh.edges])
me_mesh.materials.append(mat_material_001)
me_mesh.update()

# ---- objects
ob_mball_018 = bpy.data.objects.new('Mball.018', me_mesh)

# ---- transforms, parenting, visibility, modifiers, constraints
ob_mball_018.location = (0.0, 0.0, 0.0)
ob_mball_018.scale = (1.565, 1.565, 1.565)
_m = ob_mball_018.modifiers.new('Subdivision', 'SUBSURF')
_m.levels = 3
_m.show_only_control_edges = False
_m = ob_mball_018.modifiers.new('Solidify', 'SOLIDIFY')
_m.thickness = 0.1
_m.offset = 0.0

# ---- collection membership
col_collection.objects.link(ob_mball_018)

# ---- scene / render settings (as saved in the file)
scene.frame_start = 1; scene.frame_end = 250; scene.frame_set(1)
scene.render.engine = 'BLENDER_EEVEE_NEXT'
scene.cycles.sampling_pattern = 'TABULATED_SOBOL'
scene.eevee.ray_tracing_options.trace_max_roughness = 0.0
bpy.context.view_layer.update()

# ---- added for rendering (the .blend has no active camera and no usable light): camera, sun
cam_auto = bpy.data.cameras.new('AutoCamera')
cam_auto.lens = 50.0
cam_auto.sensor_width = 36.0
cam_auto.clip_end = 1000.0
ob_auto_camera = bpy.data.objects.new('AutoCamera', cam_auto)
scene.collection.objects.link(ob_auto_camera)
ob_auto_camera.location = (13.2819, -19.8883, 11.7017)
ob_auto_camera.rotation_euler = (1.09748, -7.21219e-08, 0.694738)
scene.camera = ob_auto_camera
light_auto_sun = bpy.data.lights.new('AutoSun', 'SUN')
light_auto_sun.energy = 3.0
light_auto_sun.angle = 0.0523599
ob_auto_sun = bpy.data.objects.new('AutoSun', light_auto_sun)
scene.collection.objects.link(ob_auto_sun)
ob_auto_sun.rotation_euler = (0.872665, 0.174533, 0.523599)
bpy.context.view_layer.update()
